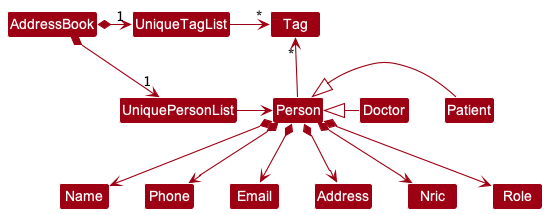

The diagram above was rendered by PlantUML. Its source (embedded in the PNG):
@startuml
!include style.puml
skinparam arrowThickness 1.1
skinparam arrowColor MODEL_COLOR
skinparam classBackgroundColor MODEL_COLOR

AddressBook *-right-> "1" UniquePersonList
AddressBook *-right-> "1" UniqueTagList
UniqueTagList -[hidden]down- UniquePersonList
UniqueTagList -[hidden]down- UniquePersonList

UniqueTagList -right-> "*" Tag
UniquePersonList -right-> Person

Person -up-> "*" Tag

Patient -left-|> Person
Doctor -left-|> Person

Person *--> Name
Person *--> Phone
Person *--> Email
Person *--> Address
Person *--> Nric
Person *--> Role

@enduml